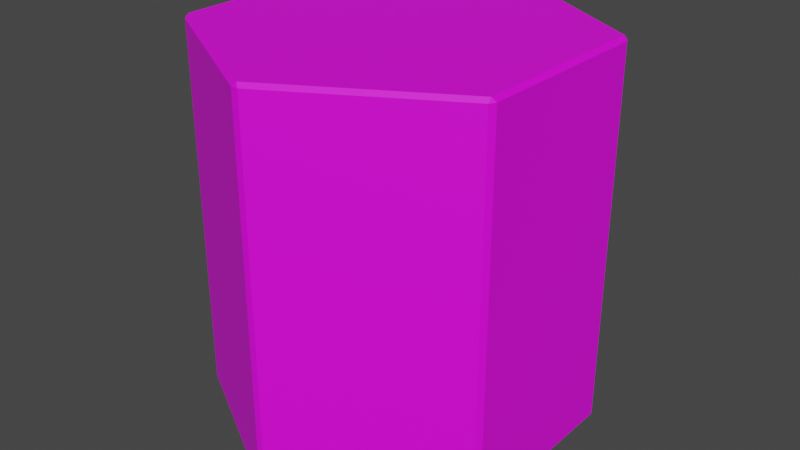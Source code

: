 # Source: Forrest.blend  (saved by Blender 2.81.16; exported with 4.5.12 LTS)
import bpy
from mathutils import Matrix  # noqa: F401  (used for matrix-valued properties, if any)

bpy.ops.wm.read_factory_settings(use_empty=True)
scene = bpy.context.scene
scene.name = 'Scene'

# ---- collections
col_collection = bpy.data.collections.new('Collection'); scene.collection.children.link(col_collection)

# ---- images (referenced by path relative to the original .blend; pixels are not part of the script)
import os
ASSET_DIR = os.environ.get("B2B_ASSET_DIR", "")  # directory of the original .blend (textures are referenced by path, not embedded)
HERE = os.path.dirname(os.path.abspath(__file__))  # packed textures are extracted next to this script under _unpacked/

def load_image(name, relpath, width, height, colorspace="sRGB"):
    """Load a texture the original file referenced (path relative to the .blend, or extracted next to this script)."""
    p = next((c for c in (os.path.join(HERE, relpath), os.path.join(ASSET_DIR, relpath)) if relpath and os.path.exists(c)), "")
    if p:
        img = bpy.data.images.load(p, check_existing=True)
        img.name = name
    else:  # same state as the original file: an image datablock whose file is absent (Cycles renders it pink)
        img = bpy.data.images.new(name, width, height)
        img.source = "FILE"
        img.filepath = "//" + (relpath or name)
    img.colorspace_settings.name = colorspace
    return img
img_colorpalette_png_002 = load_image('ColorPalette.png.002', 'ColorPalette.png', 1024, 1024, 'sRGB')

# ---- materials (node trees are filled in below, after node groups)
mat_material_000 = bpy.data.materials.new('Material.000')
mat_material_000.use_transparent_shadow = False

# ---- material node trees
mat_material_000.use_nodes = True; mat_material_000.node_tree.nodes.clear()
_N = mat_material_000.node_tree.nodes; _L = mat_material_000.node_tree.links
n0 = _N.new('ShaderNodeOutputMaterial'); n0.name = 'Material Output'; n0.location = (300, 300)
n1 = _N.new('ShaderNodeBsdfPrincipled'); n1.name = 'Principled BSDF'; n1.location = (10, 300)
n1.distribution = 'GGX'
n1.subsurface_method = 'BURLEY'
n1.inputs[3].default_value = 1.45
n1.inputs[27].default_value = (0.0, 0.0, 0.0, 1.0)
n1.inputs[28].default_value = 1.0
n2 = _N.new('ShaderNodeTexImage'); n2.name = 'Image Texture'; n2.location = (-463, 259)
n2.image = img_colorpalette_png_002
_L.new(n1.outputs[0], n0.inputs[0])
_L.new(n2.outputs[0], n1.inputs[0])
n0.is_active_output = True

# ---- world
world_world = bpy.data.worlds.new('World'); scene.world = world_world
world_world.use_nodes = True; world_world.node_tree.nodes.clear()
_N = world_world.node_tree.nodes; _L = world_world.node_tree.links
n0 = _N.new('ShaderNodeOutputWorld'); n0.name = 'World Output'; n0.location = (300, 300)
n1 = _N.new('ShaderNodeBackground'); n1.name = 'Background'; n1.location = (10, 300)
n1.inputs[0].default_value = (0.05088, 0.05088, 0.05088, 1.0)
_L.new(n1.outputs[0], n0.inputs[0])
n0.is_active_output = True
world_world.color = (0.05088, 0.05088, 0.05088)
world_world.use_sun_shadow = False
world_world.sun_shadow_jitter_overblur = 0.0

# ---- meshes
me_cylinder_001 = bpy.data.meshes.new('Cylinder.001')
me_cylinder_001.from_pydata([(0.01772, 0.9898, -1.98), (1.863e-09, 0.9764, -2.0), (-0.01772, 0.9898, -1.98), (0.01772, 0.9898, -0.02046), (-0.01772, 0.9898, -0.02046), (2.794e-09, 0.9764, 0.0), (0.8483, 0.5102, -1.98), (0.866, 0.4795, -1.98), (0.8456, 0.4882, -2.0), (0.8483, 0.5102, -0.02046), (0.8456, 0.4882, 0.0), (0.866, 0.4795, -0.02046), (0.866, -0.4795, -1.98), (0.8483, -0.5102, -1.98), (0.8456, -0.4882, -2.0), (0.866, -0.4795, -0.02046), (0.8456, -0.4882, 0.0), (0.8483, -0.5102, -0.02046), (0.01772, -0.9898, -1.98), (-0.01772, -0.9898, -1.98), (-8.382e-08, -0.9764, -2.0), (0.01772, -0.9898, -0.02046), (-8.289e-08, -0.9764, 0.0), (-0.01772, -0.9898, -0.02046), (-0.8483, -0.5102, -1.98), (-0.866, -0.4795, -1.98), (-0.8456, -0.4882, -2.0), (-0.8483, -0.5102, -0.02046), (-0.8456, -0.4882, 0.0), (-0.866, -0.4795, -0.02046), (-0.866, 0.4795, -1.98), (-0.8483, 0.5102, -1.98), (-0.8456, 0.4882, -2.0), (-0.866, 0.4795, -0.02046), (-0.8456, 0.4882, 0.0), (-0.8483, 0.5102, -0.02046)], [], [(7, 11, 15, 12), (31, 35, 4, 2), (10, 5, 34, 28, 22, 16), (25, 29, 33, 30), (19, 23, 27, 24), (13, 17, 21, 18), (1, 8, 14, 20, 26, 32), (0, 1, 2), (3, 4, 5), (6, 7, 8), (9, 10, 11), (12, 13, 14), (15, 16, 17), (18, 19, 20), (21, 22, 23), (24, 25, 26), (27, 28, 29), (30, 31, 32), (33, 34, 35), (0, 6, 8, 1), (7, 12, 14, 8), (13, 18, 20, 14), (19, 24, 26, 20), (25, 30, 32, 26), (31, 2, 1, 32), (9, 3, 5, 10), (15, 11, 10, 16), (21, 17, 16, 22), (27, 23, 22, 28), (33, 29, 28, 34), (4, 35, 34, 5), (29, 25, 24, 27), (23, 19, 18, 21), (2, 4, 3, 0), (17, 13, 12, 15), (35, 31, 30, 33), (11, 7, 6, 9), (0, 3, 9, 6)])
_uv = me_cylinder_001.uv_layers.new(name='UVMap')
_uv.uv.foreach_set('vector', [0.6864, 0.2111, 0.6864, 0.2111, 0.6864, 0.2111, 0.6864, 0.2111, 0.6864, 0.2111, 0.6864, 0.2111, 0.6864, 0.2111, 0.6864, 0.2111, 0.6864, 0.2111, 0.6864, 0.2111, 0.6864, 0.2111, 0.6864, 0.2111, 0.6864, 0.2111, 0.6864, 0.2111, 0.6864, 0.2111, 0.6864, 0.2111, 0.6864, 0.2111, 0.6864, 0.2111, 0.6864, 0.2111, 0.6864, 0.2111, 0.6864, 0.2111, 0.6864, 0.2111, 0.6864, 0.2111, 0.6864, 0.2111, 0.6864, 0.2111, 0.6864, 0.2111, 0.3501, 0.8707, 0.3501, 0.8707, 0.3501, 0.8707, 0.3501, 0.8707, 0.3501, 0.8707, 0.3501, 0.8707, 0.5674, 0.8924, 0.5674, 0.8924, 0.5674, 0.8924, 0.5674, 0.8924, 0.5674, 0.8924, 0.5674, 0.8924, 0.5674, 0.8924, 0.5674, 0.8924, 0.5674, 0.8924, 0.5674, 0.8924, 0.5674, 0.8924, 0.5674, 0.8924, 0.5674, 0.8924, 0.5674, 0.8924, 0.5674, 0.8924, 0.5674, 0.8924, 0.5674, 0.8924, 0.5674, 0.8924, 0.5674, 0.8924, 0.5674, 0.8924, 0.5674, 0.8924, 0.5674, 0.8924, 0.5674, 0.8924, 0.5674, 0.8924, 0.5674, 0.8924, 0.5674, 0.8924, 0.5674, 0.8924, 0.5674, 0.8924, 0.5674, 0.8924, 0.5674, 0.8924, 0.5674, 0.8924, 0.5674, 0.8924, 0.5674, 0.8924, 0.5674, 0.8924, 0.5674, 0.8924, 0.5674, 0.8924, 0.5674, 0.8924, 0.5674, 0.8924, 0.5674, 0.8924, 0.5674, 0.8924, 0.5674, 0.8924, 0.5674, 0.8924, 0.5674, 0.8924, 0.5674, 0.8924, 0.5674, 0.8924, 0.5674, 0.8924, 0.5674, 0.8924, 0.5674, 0.8924, 0.5674, 0.8924, 0.5674, 0.8924, 0.5674, 0.8924, 0.5674, 0.8924, 0.5674, 0.8924, 0.5674, 0.8924, 0.5674, 0.8924, 0.5674, 0.8924, 0.5674, 0.8924, 0.5674, 0.8924, 0.5674, 0.8924, 0.5674, 0.8924, 0.5674, 0.8924, 0.5674, 0.8924, 0.5674, 0.8924, 0.5674, 0.8924, 0.5674, 0.8924, 0.5674, 0.8924, 0.5674, 0.8924, 0.5674, 0.8924, 0.5674, 0.8924, 0.5674, 0.8924, 0.5674, 0.8924, 0.5674, 0.8924, 0.5674, 0.8924, 0.5674, 0.8924, 0.5674, 0.8924, 0.5674, 0.8924, 0.5674, 0.8924, 0.5674, 0.8924, 0.5674, 0.8924, 0.5674, 0.8924, 0.5674, 0.8924, 0.5674, 0.8924, 0.5674, 0.8924, 0.5674, 0.8924, 0.5674, 0.8924, 0.5674, 0.8924, 0.5674, 0.8924, 0.5674, 0.8924, 0.5674, 0.8924, 0.5674, 0.8924, 0.5674, 0.8924, 0.5674, 0.8924, 0.5674, 0.8924, 0.5674, 0.8924, 0.5674, 0.8924, 0.5674, 0.8924, 0.5674, 0.8924, 0.5674, 0.8924, 0.5674, 0.8924, 0.5674, 0.8924, 0.5674, 0.8924, 0.5674, 0.8924, 0.5674, 0.8924, 0.5674, 0.8924, 0.5674, 0.8924, 0.5674, 0.8924, 0.5674, 0.8924, 0.5674, 0.8924, 0.6864, 0.2111, 0.6864, 0.2111, 0.6864, 0.2111, 0.6864, 0.2111])
me_cylinder_001.materials.append(mat_material_000)
me_cylinder_001.use_remesh_fix_poles = True
me_cylinder_001.use_remesh_preserve_attributes = False
me_cylinder_001.use_mirror_vertex_groups = False
me_cylinder_001.update()

# ---- objects
ob_cylinder = bpy.data.objects.new('Cylinder', me_cylinder_001)

# ---- transforms, parenting, visibility, modifiers, constraints
ob_cylinder.location = (0.0, 0.0, 0.0)
ob_cylinder.lineart.crease_threshold = 0.0

# ---- collection membership
col_collection.objects.link(ob_cylinder)

# ---- scene / render settings (as saved in the file)
scene.frame_start = 1; scene.frame_end = 250; scene.frame_set(1)
scene.render.engine = 'BLENDER_EEVEE_NEXT'
scene.cycles.samples = 128
scene.cycles.sampling_pattern = 'TABULATED_SOBOL'
scene.cycles.use_adaptive_sampling = False
scene.cycles.use_light_tree = False
scene.view_settings.view_transform = 'Filmic'
bpy.context.view_layer.update()

# ---- added for rendering (the .blend has no active camera and no usable light): camera, sun
cam_auto = bpy.data.cameras.new('AutoCamera')
cam_auto.lens = 50.0
cam_auto.sensor_width = 36.0
cam_auto.clip_end = 1000.0
ob_auto_camera = bpy.data.objects.new('AutoCamera', cam_auto)
scene.collection.objects.link(ob_auto_camera)
ob_auto_camera.location = (3.05724, -3.66869, 1.4458)
ob_auto_camera.rotation_euler = (1.09748, -7.21219e-08, 0.694738)
scene.camera = ob_auto_camera
light_auto_sun = bpy.data.lights.new('AutoSun', 'SUN')
light_auto_sun.energy = 3.0
light_auto_sun.angle = 0.0523599
ob_auto_sun = bpy.data.objects.new('AutoSun', light_auto_sun)
scene.collection.objects.link(ob_auto_sun)
ob_auto_sun.rotation_euler = (0.872665, 0.174533, 0.523599)
bpy.context.view_layer.update()
